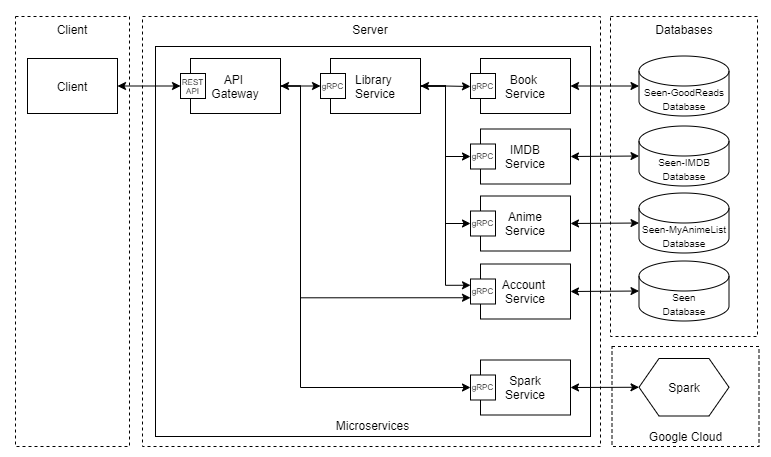

The diagram above was exported from draw.io. Its source (the exported page's mxGraphModel, read from the mxfile embedded in the PNG):
<mxGraphModel dx="1117" dy="-419" grid="1" gridSize="10" guides="1" tooltips="1" connect="1" arrows="1" fold="1" page="1" pageScale="1" pageWidth="827" pageHeight="1169" math="0" shadow="0">
  <root>
    <mxCell id="0" />
    <mxCell id="1" parent="0" />
    <mxCell id="6" value="" style="whiteSpace=wrap;html=1;strokeColor=none;" parent="1" vertex="1">
      <mxGeometry x="30" y="1184" width="770" height="456" as="geometry" />
    </mxCell>
    <mxCell id="YoeQHAKXdlg0IQOAOjzS-1" value="" style="rounded=0;whiteSpace=wrap;html=1;dashed=1;fillColor=none;" parent="1" vertex="1">
      <mxGeometry x="172" y="1200" width="458" height="430" as="geometry" />
    </mxCell>
    <mxCell id="YoeQHAKXdlg0IQOAOjzS-2" value="" style="rounded=0;whiteSpace=wrap;html=1;fillColor=none;" parent="1" vertex="1">
      <mxGeometry x="185" y="1230" width="435" height="390" as="geometry" />
    </mxCell>
    <mxCell id="YoeQHAKXdlg0IQOAOjzS-3" value="" style="rounded=0;whiteSpace=wrap;html=1;dashed=1;fillColor=none;" parent="1" vertex="1">
      <mxGeometry x="45" y="1200" width="114" height="430" as="geometry" />
    </mxCell>
    <mxCell id="YoeQHAKXdlg0IQOAOjzS-4" value="" style="rounded=0;whiteSpace=wrap;html=1;dashed=1;fillColor=none;" parent="1" vertex="1">
      <mxGeometry x="640" y="1200" width="147" height="320" as="geometry" />
    </mxCell>
    <mxCell id="YoeQHAKXdlg0IQOAOjzS-5" value="Client" style="rounded=0;whiteSpace=wrap;html=1;" parent="1" vertex="1">
      <mxGeometry x="57" y="1242" width="90" height="55" as="geometry" />
    </mxCell>
    <mxCell id="26" style="edgeStyle=orthogonalEdgeStyle;rounded=0;orthogonalLoop=1;jettySize=auto;html=1;exitX=1;exitY=0.5;exitDx=0;exitDy=0;entryX=0;entryY=0.5;entryDx=0;entryDy=0;startArrow=classic;startFill=1;" edge="1" parent="1" source="YoeQHAKXdlg0IQOAOjzS-6" target="YoeQHAKXdlg0IQOAOjzS-34">
      <mxGeometry relative="1" as="geometry" />
    </mxCell>
    <mxCell id="27" style="edgeStyle=orthogonalEdgeStyle;rounded=0;orthogonalLoop=1;jettySize=auto;html=1;exitX=1;exitY=0.5;exitDx=0;exitDy=0;entryX=0;entryY=0.75;entryDx=0;entryDy=0;" edge="1" parent="1" source="YoeQHAKXdlg0IQOAOjzS-6" target="YoeQHAKXdlg0IQOAOjzS-32">
      <mxGeometry relative="1" as="geometry">
        <Array as="points">
          <mxPoint x="330" y="1270" />
          <mxPoint x="330" y="1481" />
          <mxPoint x="500" y="1481" />
        </Array>
      </mxGeometry>
    </mxCell>
    <mxCell id="28" style="edgeStyle=orthogonalEdgeStyle;rounded=0;orthogonalLoop=1;jettySize=auto;html=1;exitX=1;exitY=0.5;exitDx=0;exitDy=0;entryX=0;entryY=0.5;entryDx=0;entryDy=0;" edge="1" parent="1" source="YoeQHAKXdlg0IQOAOjzS-6" target="16">
      <mxGeometry relative="1" as="geometry">
        <Array as="points">
          <mxPoint x="330" y="1270" />
          <mxPoint x="330" y="1571" />
        </Array>
      </mxGeometry>
    </mxCell>
    <mxCell id="YoeQHAKXdlg0IQOAOjzS-6" value="API &lt;br&gt;Gateway" style="rounded=0;whiteSpace=wrap;html=1;" parent="1" vertex="1">
      <mxGeometry x="220" y="1242" width="90" height="55" as="geometry" />
    </mxCell>
    <mxCell id="YoeQHAKXdlg0IQOAOjzS-7" value="&lt;div&gt;&lt;span style=&quot;font-size: 10px&quot;&gt;Seen-MyAnimeList Database&lt;/span&gt;&lt;/div&gt;" style="shape=cylinder3;whiteSpace=wrap;html=1;boundedLbl=1;backgroundOutline=1;size=15;align=center;" parent="1" vertex="1">
      <mxGeometry x="668.5" y="1376.5" width="90" height="60" as="geometry" />
    </mxCell>
    <mxCell id="YoeQHAKXdlg0IQOAOjzS-8" value="Databases" style="text;html=1;strokeColor=none;fillColor=none;align=center;verticalAlign=middle;whiteSpace=wrap;rounded=0;dashed=1;" parent="1" vertex="1">
      <mxGeometry x="693.5" y="1203" width="40" height="20" as="geometry" />
    </mxCell>
    <mxCell id="YoeQHAKXdlg0IQOAOjzS-9" value="&lt;font style=&quot;font-size: 10px&quot;&gt;Seen&lt;br&gt;Database&lt;/font&gt;" style="shape=cylinder3;whiteSpace=wrap;html=1;boundedLbl=1;backgroundOutline=1;size=15;" parent="1" vertex="1">
      <mxGeometry x="668.5" y="1444.5" width="90" height="60" as="geometry" />
    </mxCell>
    <mxCell id="YoeQHAKXdlg0IQOAOjzS-10" value="Microservices" style="text;html=1;strokeColor=none;fillColor=none;align=center;verticalAlign=middle;whiteSpace=wrap;rounded=0;" parent="1" vertex="1">
      <mxGeometry x="355" y="1598.5" width="95" height="20" as="geometry" />
    </mxCell>
    <mxCell id="4" style="edgeStyle=none;rounded=0;orthogonalLoop=1;jettySize=auto;html=1;exitX=1;exitY=0.5;exitDx=0;exitDy=0;startArrow=classic;startFill=1;entryX=0;entryY=0.5;entryDx=0;entryDy=0;entryPerimeter=0;" parent="1" source="YoeQHAKXdlg0IQOAOjzS-12" target="YoeQHAKXdlg0IQOAOjzS-9" edge="1">
      <mxGeometry relative="1" as="geometry">
        <mxPoint x="605" y="1458" as="targetPoint" />
      </mxGeometry>
    </mxCell>
    <mxCell id="YoeQHAKXdlg0IQOAOjzS-13" value="" style="endArrow=classic;startArrow=classic;html=1;entryX=0;entryY=0.5;entryDx=0;entryDy=0;entryPerimeter=0;exitX=1;exitY=0.5;exitDx=0;exitDy=0;" parent="1" source="YoeQHAKXdlg0IQOAOjzS-11" target="YoeQHAKXdlg0IQOAOjzS-7" edge="1">
      <mxGeometry width="50" height="50" relative="1" as="geometry">
        <mxPoint x="662" y="1404.5" as="sourcePoint" />
        <mxPoint x="630" y="1605" as="targetPoint" />
      </mxGeometry>
    </mxCell>
    <mxCell id="YoeQHAKXdlg0IQOAOjzS-15" value="" style="endArrow=classic;startArrow=classic;html=1;exitX=1;exitY=0.5;exitDx=0;exitDy=0;entryX=0;entryY=0.5;entryDx=0;entryDy=0;" parent="1" source="YoeQHAKXdlg0IQOAOjzS-5" target="YoeQHAKXdlg0IQOAOjzS-33" edge="1">
      <mxGeometry width="50" height="50" relative="1" as="geometry">
        <mxPoint x="457" y="1475" as="sourcePoint" />
        <mxPoint x="224" y="1375" as="targetPoint" />
      </mxGeometry>
    </mxCell>
    <mxCell id="YoeQHAKXdlg0IQOAOjzS-18" value="Client" style="text;html=1;strokeColor=none;fillColor=none;align=center;verticalAlign=middle;whiteSpace=wrap;rounded=0;" parent="1" vertex="1">
      <mxGeometry x="82" y="1203" width="40" height="20" as="geometry" />
    </mxCell>
    <mxCell id="YoeQHAKXdlg0IQOAOjzS-19" value="Server" style="text;html=1;strokeColor=none;fillColor=none;align=center;verticalAlign=middle;whiteSpace=wrap;rounded=0;" parent="1" vertex="1">
      <mxGeometry x="380" y="1203" width="40" height="20" as="geometry" />
    </mxCell>
    <mxCell id="YoeQHAKXdlg0IQOAOjzS-25" value="&lt;font style=&quot;font-size: 10px&quot;&gt;Seen-IMDB Database&lt;/font&gt;" style="shape=cylinder3;whiteSpace=wrap;html=1;boundedLbl=1;backgroundOutline=1;size=15;" parent="1" vertex="1">
      <mxGeometry x="668.5" y="1309.5" width="90" height="60" as="geometry" />
    </mxCell>
    <mxCell id="YoeQHAKXdlg0IQOAOjzS-26" value="&lt;font style=&quot;font-size: 10px&quot;&gt;Seen-GoodReads Database&lt;/font&gt;" style="shape=cylinder3;whiteSpace=wrap;html=1;boundedLbl=1;backgroundOutline=1;size=15;" parent="1" vertex="1">
      <mxGeometry x="668.5" y="1239.5" width="90" height="60" as="geometry" />
    </mxCell>
    <mxCell id="YoeQHAKXdlg0IQOAOjzS-27" value="" style="endArrow=classic;startArrow=classic;html=1;entryX=0;entryY=0.5;entryDx=0;entryDy=0;entryPerimeter=0;exitX=1;exitY=0.5;exitDx=0;exitDy=0;" parent="1" source="YoeQHAKXdlg0IQOAOjzS-20" target="YoeQHAKXdlg0IQOAOjzS-25" edge="1">
      <mxGeometry width="50" height="50" relative="1" as="geometry">
        <mxPoint x="662" y="1337.5" as="sourcePoint" />
        <mxPoint x="730" y="1393.5" as="targetPoint" />
      </mxGeometry>
    </mxCell>
    <mxCell id="YoeQHAKXdlg0IQOAOjzS-28" value="" style="endArrow=classic;startArrow=classic;html=1;entryX=0;entryY=0.5;entryDx=0;entryDy=0;entryPerimeter=0;exitX=1;exitY=0.5;exitDx=0;exitDy=0;" parent="1" source="YoeQHAKXdlg0IQOAOjzS-21" target="YoeQHAKXdlg0IQOAOjzS-26" edge="1">
      <mxGeometry width="50" height="50" relative="1" as="geometry">
        <mxPoint x="662" y="1267.5" as="sourcePoint" />
        <mxPoint x="740" y="1403.5" as="targetPoint" />
      </mxGeometry>
    </mxCell>
    <mxCell id="22" style="edgeStyle=orthogonalEdgeStyle;rounded=0;orthogonalLoop=1;jettySize=auto;html=1;exitX=1;exitY=0.5;exitDx=0;exitDy=0;startArrow=classic;startFill=1;" edge="1" parent="1" source="YoeQHAKXdlg0IQOAOjzS-29">
      <mxGeometry relative="1" as="geometry">
        <mxPoint x="500" y="1270" as="targetPoint" />
      </mxGeometry>
    </mxCell>
    <mxCell id="23" style="edgeStyle=orthogonalEdgeStyle;rounded=0;orthogonalLoop=1;jettySize=auto;html=1;exitX=1;exitY=0.5;exitDx=0;exitDy=0;entryX=0;entryY=0.5;entryDx=0;entryDy=0;" edge="1" parent="1" source="YoeQHAKXdlg0IQOAOjzS-29" target="YoeQHAKXdlg0IQOAOjzS-30">
      <mxGeometry relative="1" as="geometry" />
    </mxCell>
    <mxCell id="24" style="edgeStyle=orthogonalEdgeStyle;rounded=0;orthogonalLoop=1;jettySize=auto;html=1;exitX=1;exitY=0.5;exitDx=0;exitDy=0;entryX=0;entryY=0.5;entryDx=0;entryDy=0;" edge="1" parent="1" source="YoeQHAKXdlg0IQOAOjzS-29" target="YoeQHAKXdlg0IQOAOjzS-31">
      <mxGeometry relative="1" as="geometry">
        <Array as="points">
          <mxPoint x="475" y="1270" />
          <mxPoint x="475" y="1407" />
        </Array>
      </mxGeometry>
    </mxCell>
    <mxCell id="25" style="edgeStyle=orthogonalEdgeStyle;rounded=0;orthogonalLoop=1;jettySize=auto;html=1;exitX=1;exitY=0.5;exitDx=0;exitDy=0;entryX=0;entryY=0.25;entryDx=0;entryDy=0;" edge="1" parent="1" source="YoeQHAKXdlg0IQOAOjzS-29" target="YoeQHAKXdlg0IQOAOjzS-32">
      <mxGeometry relative="1" as="geometry" />
    </mxCell>
    <mxCell id="YoeQHAKXdlg0IQOAOjzS-29" value="Library &lt;br&gt;Service" style="rounded=0;whiteSpace=wrap;html=1;fillColor=none;" parent="1" vertex="1">
      <mxGeometry x="360" y="1242" width="90" height="55" as="geometry" />
    </mxCell>
    <mxCell id="YoeQHAKXdlg0IQOAOjzS-33" value="&lt;h6&gt;&lt;font style=&quot;font-size: 8px ; line-height: 120% ; font-weight: normal&quot;&gt;REST API&lt;/font&gt;&lt;/h6&gt;" style="whiteSpace=wrap;html=1;aspect=fixed;align=center;" parent="1" vertex="1">
      <mxGeometry x="210" y="1257" width="25" height="25" as="geometry" />
    </mxCell>
    <mxCell id="YoeQHAKXdlg0IQOAOjzS-34" value="&lt;h6&gt;&lt;font style=&quot;font-size: 8px ; line-height: 120% ; font-weight: normal&quot;&gt;gRPC&lt;/font&gt;&lt;/h6&gt;" style="whiteSpace=wrap;html=1;aspect=fixed;align=center;" parent="1" vertex="1">
      <mxGeometry x="350" y="1257" width="25" height="25" as="geometry" />
    </mxCell>
    <mxCell id="8" value="" style="rounded=0;whiteSpace=wrap;html=1;dashed=1;fillColor=none;" parent="1" vertex="1">
      <mxGeometry x="641.5" y="1530" width="147" height="100" as="geometry" />
    </mxCell>
    <mxCell id="14" style="edgeStyle=none;rounded=0;orthogonalLoop=1;jettySize=auto;html=1;exitX=1;exitY=0.5;exitDx=0;exitDy=0;entryX=0;entryY=0.5;entryDx=0;entryDy=0;startArrow=classic;startFill=1;" parent="1" source="9" target="13" edge="1">
      <mxGeometry relative="1" as="geometry" />
    </mxCell>
    <mxCell id="13" value="Spark" style="shape=hexagon;perimeter=hexagonPerimeter2;whiteSpace=wrap;html=1;fixedSize=1;" parent="1" vertex="1">
      <mxGeometry x="668.5" y="1542" width="90" height="57.5" as="geometry" />
    </mxCell>
    <mxCell id="15" value="Google Cloud" style="text;html=1;strokeColor=none;fillColor=none;align=center;verticalAlign=middle;whiteSpace=wrap;rounded=0;dashed=1;" parent="1" vertex="1">
      <mxGeometry x="657.5" y="1610" width="115" height="20" as="geometry" />
    </mxCell>
    <mxCell id="17" value="" style="group" vertex="1" connectable="0" parent="1">
      <mxGeometry x="500" y="1543.5" width="100" height="55" as="geometry" />
    </mxCell>
    <mxCell id="9" value="Spark&lt;br&gt;Service" style="rounded=0;whiteSpace=wrap;html=1;fillColor=none;" parent="17" vertex="1">
      <mxGeometry x="10" width="90" height="55" as="geometry" />
    </mxCell>
    <mxCell id="16" value="&lt;h6&gt;&lt;span style=&quot;font-size: 8px ; font-weight: 400&quot;&gt;gRPC&lt;/span&gt;&lt;br&gt;&lt;/h6&gt;" style="whiteSpace=wrap;html=1;aspect=fixed;align=center;" parent="17" vertex="1">
      <mxGeometry y="15" width="25" height="25" as="geometry" />
    </mxCell>
    <mxCell id="18" value="" style="group" vertex="1" connectable="0" parent="1">
      <mxGeometry x="500" y="1447.5" width="100" height="55" as="geometry" />
    </mxCell>
    <mxCell id="YoeQHAKXdlg0IQOAOjzS-12" value="Account &lt;br&gt;Service" style="rounded=0;whiteSpace=wrap;html=1;fillColor=none;" parent="18" vertex="1">
      <mxGeometry x="10" width="90" height="55" as="geometry" />
    </mxCell>
    <mxCell id="YoeQHAKXdlg0IQOAOjzS-32" value="&lt;h6&gt;&lt;span style=&quot;font-size: 8px ; font-weight: 400&quot;&gt;gRPC&lt;/span&gt;&lt;br&gt;&lt;/h6&gt;" style="whiteSpace=wrap;html=1;aspect=fixed;align=center;" parent="18" vertex="1">
      <mxGeometry y="15" width="25" height="25" as="geometry" />
    </mxCell>
    <mxCell id="19" value="" style="group" vertex="1" connectable="0" parent="1">
      <mxGeometry x="500" y="1379.5" width="100" height="55" as="geometry" />
    </mxCell>
    <mxCell id="YoeQHAKXdlg0IQOAOjzS-11" value="Anime&lt;br&gt;Service" style="rounded=0;whiteSpace=wrap;html=1;fillColor=none;" parent="19" vertex="1">
      <mxGeometry x="10" width="90" height="55" as="geometry" />
    </mxCell>
    <mxCell id="YoeQHAKXdlg0IQOAOjzS-31" value="&lt;h6&gt;&lt;span style=&quot;font-size: 8px ; font-weight: 400&quot;&gt;gRPC&lt;/span&gt;&lt;br&gt;&lt;/h6&gt;" style="whiteSpace=wrap;html=1;aspect=fixed;align=center;" parent="19" vertex="1">
      <mxGeometry y="15" width="25" height="25" as="geometry" />
    </mxCell>
    <mxCell id="20" value="" style="group" vertex="1" connectable="0" parent="1">
      <mxGeometry x="500" y="1312.5" width="100" height="55" as="geometry" />
    </mxCell>
    <mxCell id="YoeQHAKXdlg0IQOAOjzS-20" value="IMDB&lt;br&gt;Service" style="rounded=0;whiteSpace=wrap;html=1;fillColor=none;" parent="20" vertex="1">
      <mxGeometry x="10" width="90" height="55" as="geometry" />
    </mxCell>
    <mxCell id="YoeQHAKXdlg0IQOAOjzS-30" value="&lt;h6&gt;&lt;span style=&quot;font-size: 8px ; font-weight: 400&quot;&gt;gRPC&lt;/span&gt;&lt;br&gt;&lt;/h6&gt;" style="whiteSpace=wrap;html=1;aspect=fixed;align=center;" parent="20" vertex="1">
      <mxGeometry y="15" width="25" height="25" as="geometry" />
    </mxCell>
    <mxCell id="21" value="" style="group" vertex="1" connectable="0" parent="1">
      <mxGeometry x="500" y="1242" width="100" height="55" as="geometry" />
    </mxCell>
    <mxCell id="YoeQHAKXdlg0IQOAOjzS-21" value="Book &lt;br&gt;Service" style="rounded=0;whiteSpace=wrap;html=1;fillColor=none;" parent="21" vertex="1">
      <mxGeometry x="10" width="90" height="55" as="geometry" />
    </mxCell>
    <mxCell id="YoeQHAKXdlg0IQOAOjzS-22" value="&lt;h6&gt;&lt;span style=&quot;font-size: 8px ; font-weight: 400&quot;&gt;gRPC&lt;/span&gt;&lt;br&gt;&lt;/h6&gt;" style="whiteSpace=wrap;html=1;aspect=fixed;align=center;" parent="21" vertex="1">
      <mxGeometry y="15" width="25" height="25" as="geometry" />
    </mxCell>
  </root>
</mxGraphModel>